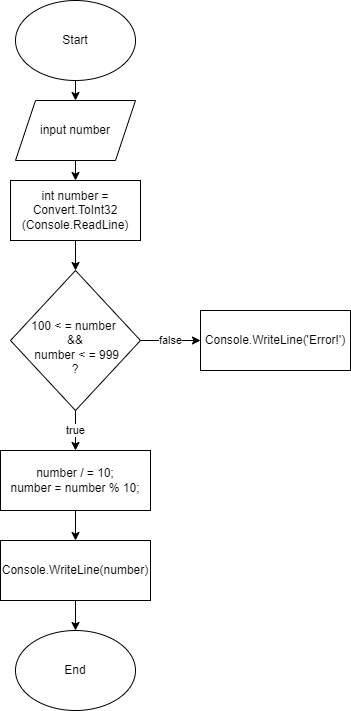

The diagram above was exported from draw.io. Its source (the exported page's mxGraphModel, read from the mxfile embedded in the PNG):
<mxGraphModel dx="797" dy="140" grid="1" gridSize="10" guides="1" tooltips="1" connect="1" arrows="1" fold="1" page="1" pageScale="1" pageWidth="850" pageHeight="1100" math="0" shadow="0">
  <root>
    <mxCell id="0" />
    <mxCell id="1" parent="0" />
    <mxCell id="6" value="" style="edgeStyle=none;html=1;" edge="1" parent="1" source="2" target="5">
      <mxGeometry relative="1" as="geometry" />
    </mxCell>
    <mxCell id="2" value="Start" style="ellipse;whiteSpace=wrap;html=1;" vertex="1" parent="1">
      <mxGeometry x="240" y="40" width="120" height="80" as="geometry" />
    </mxCell>
    <mxCell id="9" value="" style="edgeStyle=none;html=1;" edge="1" parent="1" source="3" target="8">
      <mxGeometry relative="1" as="geometry" />
    </mxCell>
    <mxCell id="3" value="int number = Convert.ToInt32&lt;br&gt;(Console.ReadLine)" style="whiteSpace=wrap;html=1;" vertex="1" parent="1">
      <mxGeometry x="235" y="220" width="130" height="60" as="geometry" />
    </mxCell>
    <mxCell id="7" value="" style="edgeStyle=none;html=1;" edge="1" parent="1" source="5" target="3">
      <mxGeometry relative="1" as="geometry" />
    </mxCell>
    <mxCell id="5" value="input number" style="shape=parallelogram;perimeter=parallelogramPerimeter;whiteSpace=wrap;html=1;fixedSize=1;" vertex="1" parent="1">
      <mxGeometry x="240" y="140" width="120" height="60" as="geometry" />
    </mxCell>
    <mxCell id="13" value="true" style="edgeStyle=none;html=1;" edge="1" parent="1" source="8" target="12">
      <mxGeometry relative="1" as="geometry" />
    </mxCell>
    <mxCell id="25" value="false" style="edgeStyle=none;html=1;" edge="1" parent="1" source="8" target="24">
      <mxGeometry relative="1" as="geometry" />
    </mxCell>
    <mxCell id="8" value="&lt;br&gt;100 &amp;lt; = number &lt;br&gt;&amp;amp;&amp;amp;&lt;br&gt;&amp;nbsp;number &amp;lt; = 999&lt;br&gt;?" style="rhombus;whiteSpace=wrap;html=1;" vertex="1" parent="1">
      <mxGeometry x="235" y="310" width="130" height="140" as="geometry" />
    </mxCell>
    <mxCell id="15" value="" style="edgeStyle=none;html=1;" edge="1" parent="1" source="12" target="14">
      <mxGeometry relative="1" as="geometry" />
    </mxCell>
    <mxCell id="12" value="number / = 10;&lt;br&gt;number = number % 10;" style="whiteSpace=wrap;html=1;" vertex="1" parent="1">
      <mxGeometry x="225" y="490" width="150" height="60" as="geometry" />
    </mxCell>
    <mxCell id="19" value="" style="edgeStyle=none;html=1;" edge="1" parent="1" source="14" target="18">
      <mxGeometry relative="1" as="geometry" />
    </mxCell>
    <mxCell id="14" value="Console.WriteLine(number)" style="whiteSpace=wrap;html=1;" vertex="1" parent="1">
      <mxGeometry x="225" y="580" width="150" height="60" as="geometry" />
    </mxCell>
    <mxCell id="18" value="End" style="ellipse;whiteSpace=wrap;html=1;" vertex="1" parent="1">
      <mxGeometry x="240" y="670" width="120" height="80" as="geometry" />
    </mxCell>
    <mxCell id="24" value="Console.WriteLine('Error!')" style="whiteSpace=wrap;html=1;" vertex="1" parent="1">
      <mxGeometry x="425" y="350" width="150" height="60" as="geometry" />
    </mxCell>
  </root>
</mxGraphModel>